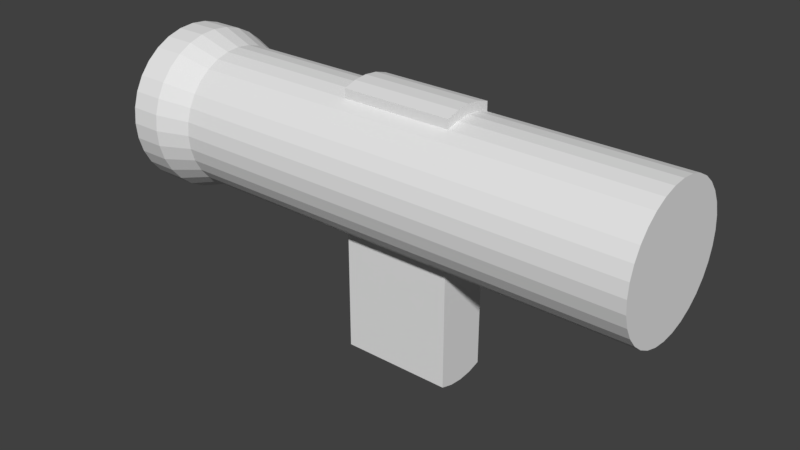# Source: LaserGun.blend  (saved by Blender 2.77.0; exported with 4.5.12 LTS)
import bpy
from mathutils import Matrix  # noqa: F401  (used for matrix-valued properties, if any)

bpy.ops.wm.read_factory_settings(use_empty=True)
scene = bpy.context.scene
scene.name = 'Scene'

# ---- collections
col_collection_1 = bpy.data.collections.new('Collection 1'); scene.collection.children.link(col_collection_1)

# ---- world
world_world = bpy.data.worlds.new('World'); scene.world = world_world
world_world.color = (0.05088, 0.05088, 0.05088)
world_world.use_sun_shadow = False
world_world.sun_shadow_jitter_overblur = 0.0
world_world.cycles.sampling_method = 'MANUAL'

# ---- meshes
me_cylinder = bpy.data.meshes.new('Cylinder')
me_cylinder.from_pydata([(1.439e-08, 1.161, -0.9044), (0.0, 1.0, 1.0), (0.2265, 1.139, -0.9044), (0.1951, 0.9808, 1.0), (0.4444, 1.073, -0.9044), (0.3827, 0.9239, 1.0), (0.6452, 0.9655, -0.9044), (0.5556, 0.8315, 1.0), (0.8211, 0.8211, -0.9044), (0.7071, 0.7071, 1.0), (0.9655, 0.6452, -0.9044), (0.8315, 0.5556, 1.0), (1.073, 0.4444, -0.9044), (0.9239, 0.3827, 1.0), (1.139, 0.2265, -0.9044), (0.9808, 0.1951, 1.0), (1.161, 4.187e-08, -0.9044), (1.0, 7.55e-08, 1.0), (1.139, -0.2265, -0.9044), (0.9808, -0.1951, 1.0), (1.073, -0.4444, -0.9044), (0.9239, -0.3827, 1.0), (0.9655, -0.6452, -0.9044), (0.8315, -0.5556, 1.0), (0.8211, -0.8211, -0.9044), (0.7071, -0.7071, 1.0), (0.6452, -0.9655, -0.9044), (0.5556, -0.8315, 1.0), (0.4444, -1.073, -0.9044), (0.3827, -0.9239, 1.0), (0.2265, -1.139, -0.9044), (0.1951, -0.9808, 1.0), (-3.64e-07, -1.161, -0.9044), (-3.258e-07, -1.0, 1.0), (-0.2265, -1.139, -0.9044), (-0.1951, -0.9808, 1.0), (-0.4444, -1.073, -0.9044), (-0.3827, -0.9239, 1.0), (-0.6452, -0.9655, -0.9044), (-0.5556, -0.8315, 1.0), (-0.8211, -0.8211, -0.9044), (-0.7071, -0.7071, 1.0), (-0.9655, -0.6452, -0.9044), (-0.8315, -0.5556, 1.0), (-1.073, -0.4444, -0.9044), (-0.9239, -0.3827, 1.0), (-1.139, -0.2265, -0.9044), (-0.9808, -0.1951, 1.0), (-1.161, 1.075e-06, -0.9044), (-1.0, 9.656e-07, 1.0), (-1.139, 0.2265, -0.9044), (-0.9808, 0.1951, 1.0), (-1.073, 0.4444, -0.9044), (-0.9239, 0.3827, 1.0), (-0.9655, 0.6452, -0.9044), (-0.8315, 0.5556, 1.0), (-0.8211, 0.8211, -0.9044), (-0.7071, 0.7071, 1.0), (-0.6451, 0.9655, -0.9044), (-0.5556, 0.8315, 1.0), (-0.4444, 1.073, -0.9044), (-0.3827, 0.9239, 1.0), (-0.2265, 1.139, -0.9044), (-0.1951, 0.9808, 1.0), (-1.918e-08, 1.161, -0.791), (0.2265, 1.139, -0.791), (0.4444, 1.073, -0.791), (0.6452, 0.9655, -0.791), (0.8211, 0.8211, -0.791), (0.9655, 0.6452, -0.791), (1.073, 0.4444, -0.791), (1.139, 0.2265, -0.791), (1.161, 4.187e-08, -0.791), (1.139, -0.2265, -0.791), (1.073, -0.4444, -0.791), (0.9655, -0.6452, -0.791), (0.8211, -0.8211, -0.791), (0.6452, -0.9655, -0.791), (0.4444, -1.073, -0.791), (0.2265, -1.139, -0.791), (-3.976e-07, -1.161, -0.791), (-0.2265, -1.139, -0.791), (-0.4444, -1.073, -0.791), (-0.6452, -0.9655, -0.791), (-0.8211, -0.8211, -0.791), (-0.9655, -0.6452, -0.791), (-1.073, -0.4444, -0.791), (-1.139, -0.2265, -0.791), (-1.161, 1.075e-06, -0.791), (-1.139, 0.2265, -0.791), (-1.073, 0.4444, -0.791), (-0.9655, 0.6452, -0.791), (-0.8211, 0.8211, -0.791), (-0.6451, 0.9655, -0.791), (-0.4444, 1.073, -0.791), (-0.2265, 1.139, -0.791), (0.0, 1.0, -0.6735), (0.1951, 0.9808, -0.6735), (0.3827, 0.9239, -0.6735), (0.5556, 0.8315, -0.6735), (0.7071, 0.7071, -0.6735), (0.8315, 0.5556, -0.6735), (0.9239, 0.3827, -0.6735), (0.9808, 0.1951, -0.6735), (1.0, 7.55e-08, -0.6735), (0.9808, -0.1951, -0.6735), (0.9239, -0.3827, -0.6735), (0.8315, -0.5556, -0.6735), (0.7071, -0.7071, -0.6735), (0.5556, -0.8315, -0.6735), (0.3827, -0.9239, -0.6735), (0.1951, -0.9808, -0.6735), (-3.258e-07, -1.0, -0.6735), (-0.1951, -0.9808, -0.6735), (-0.3827, -0.9239, -0.6735), (-0.5556, -0.8315, -0.6735), (-0.7071, -0.7071, -0.6735), (-0.8315, -0.5556, -0.6735), (-0.9239, -0.3827, -0.6735), (-0.9808, -0.1951, -0.6735), (-1.0, 9.656e-07, -0.6735), (-0.9808, 0.1951, -0.6735), (-0.9239, 0.3827, -0.6735), (-0.8315, 0.5556, -0.6735), (-0.7071, 0.7071, -0.6735), (-0.5556, 0.8315, -0.6735), (-0.3827, 0.9239, -0.6735), (-0.1951, 0.9808, -0.6735), (0.0, 1.0, -0.09189), (0.1951, 0.9808, -0.09189), (0.3827, 0.9239, -0.09189), (0.5556, 0.8315, -0.09189), (0.7071, 0.7071, -0.09189), (0.8315, 0.5556, -0.09189), (0.9239, 0.3827, -0.09189), (0.9808, 0.1951, -0.09189), (1.0, 7.55e-08, -0.09189), (0.9808, -0.1951, -0.09189), (0.9239, -0.3827, -0.09189), (0.8315, -0.5556, -0.09189), (0.7071, -0.7071, -0.09189), (0.5556, -0.8315, -0.09189), (0.3827, -0.9239, -0.09189), (0.1951, -0.9808, -0.09189), (-3.258e-07, -1.0, -0.09189), (-0.1951, -0.9808, -0.09189), (-0.3827, -0.9239, -0.09189), (-0.5556, -0.8315, -0.09189), (-0.7071, -0.7071, -0.09189), (-0.8315, -0.5556, -0.09189), (-0.9239, -0.3827, -0.09189), (-0.9808, -0.1951, -0.09189), (-1.0, 9.656e-07, -0.09189), (-0.9808, 0.1951, -0.09189), (-0.9239, 0.3827, -0.09189), (-0.8315, 0.5556, -0.09189), (-0.7071, 0.7071, -0.09189), (-0.5556, 0.8315, -0.09189), (-0.3827, 0.9239, -0.09189), (-0.1951, 0.9808, -0.09189), (0.0, 1.0, 0.3073), (0.1951, 0.9808, 0.3073), (0.3827, 0.9239, 0.3073), (0.5556, 0.8315, 0.3073), (0.7071, 0.7071, 0.3073), (0.8315, 0.5556, 0.3073), (0.9239, 0.3827, 0.3073), (0.9808, 0.1951, 0.3073), (1.0, 7.55e-08, 0.3073), (0.9808, -0.1951, 0.3073), (0.9239, -0.3827, 0.3073), (0.8315, -0.5556, 0.3073), (0.7071, -0.7071, 0.3073), (0.5556, -0.8315, 0.3073), (0.3827, -0.9239, 0.3073), (0.1951, -0.9808, 0.3073), (-3.258e-07, -1.0, 0.3073), (-0.1951, -0.9808, 0.3073), (-0.3827, -0.9239, 0.3073), (-0.5556, -0.8315, 0.3073), (-0.7071, -0.7071, 0.3073), (-0.8315, -0.5556, 0.3073), (-0.9239, -0.3827, 0.3073), (-0.9808, -0.1951, 0.3073), (-1.0, 9.656e-07, 0.3073), (-0.9808, 0.1951, 0.3073), (-0.9239, 0.3827, 0.3073), (-0.8315, 0.5556, 0.3073), (-0.7071, 0.7071, 0.3073), (-0.5556, 0.8315, 0.3073), (-0.3827, 0.9239, 0.3073), (-0.1951, 0.9808, 0.3073), (-1.057, -0.3827, 0.3073), (-1.057, -0.3827, -0.09189), (-1.114, -0.1951, 0.3073), (-1.114, -0.1951, -0.09189), (-1.133, 1.099e-06, 0.3073), (-1.133, 1.099e-06, -0.09189), (-1.114, 0.1951, 0.3073), (-1.114, 0.1951, -0.09189), (-1.057, 0.3827, 0.3073), (-1.057, 0.3827, -0.09189), (0.9239, 0.3827, 0.3073), (0.9239, 0.3827, -0.09189), (0.9808, 0.1951, 0.3073), (0.9808, 0.1951, -0.09189), (1.0, 7.55e-08, 0.3073), (1.0, 7.55e-08, -0.09189), (0.9808, -0.1951, 0.3073), (0.9808, -0.1951, -0.09189), (0.9239, -0.3827, 0.3073), (0.9239, -0.3827, -0.09189), (2.673, 0.3827, 0.3073), (2.673, 0.3827, -0.09189), (2.73, 0.1951, 0.3073), (2.73, 0.1951, -0.09189), (2.749, 1.55e-07, 0.3073), (2.749, 1.55e-07, -0.09189), (2.73, -0.1951, 0.3073), (2.73, -0.1951, -0.09189), (2.673, -0.3827, 0.3073), (2.673, -0.3827, -0.09189)], [], [(160, 1, 3, 161), (161, 3, 5, 162), (162, 5, 7, 163), (163, 7, 9, 164), (164, 9, 11, 165), (165, 11, 13, 166), (166, 13, 15, 167), (167, 15, 17, 168), (168, 17, 19, 169), (169, 19, 21, 170), (170, 21, 23, 171), (171, 23, 25, 172), (172, 25, 27, 173), (173, 27, 29, 174), (174, 29, 31, 175), (175, 31, 33, 176), (176, 33, 35, 177), (177, 35, 37, 178), (178, 37, 39, 179), (179, 39, 41, 180), (180, 41, 43, 181), (181, 43, 45, 182), (182, 45, 47, 183), (183, 47, 49, 184), (184, 49, 51, 185), (185, 51, 53, 186), (186, 53, 55, 187), (187, 55, 57, 188), (188, 57, 59, 189), (189, 59, 61, 190), (3, 1, 63, 61, 59, 57, 55, 53, 51, 49, 47, 45, 43, 41, 39, 37, 35, 33, 31, 29, 27, 25, 23, 21, 19, 17, 15, 13, 11, 9, 7, 5), (190, 61, 63, 191), (191, 63, 1, 160), (0, 2, 4, 6, 8, 10, 12, 14, 16, 18, 20, 22, 24, 26, 28, 30, 32, 34, 36, 38, 40, 42, 44, 46, 48, 50, 52, 54, 56, 58, 60, 62), (62, 95, 64, 0), (60, 94, 95, 62), (58, 93, 94, 60), (56, 92, 93, 58), (54, 91, 92, 56), (52, 90, 91, 54), (50, 89, 90, 52), (48, 88, 89, 50), (46, 87, 88, 48), (44, 86, 87, 46), (42, 85, 86, 44), (40, 84, 85, 42), (38, 83, 84, 40), (36, 82, 83, 38), (34, 81, 82, 36), (32, 80, 81, 34), (30, 79, 80, 32), (28, 78, 79, 30), (26, 77, 78, 28), (24, 76, 77, 26), (22, 75, 76, 24), (20, 74, 75, 22), (18, 73, 74, 20), (16, 72, 73, 18), (14, 71, 72, 16), (12, 70, 71, 14), (10, 69, 70, 12), (8, 68, 69, 10), (6, 67, 68, 8), (4, 66, 67, 6), (2, 65, 66, 4), (0, 64, 65, 2), (95, 127, 96, 64), (94, 126, 127, 95), (93, 125, 126, 94), (92, 124, 125, 93), (91, 123, 124, 92), (90, 122, 123, 91), (89, 121, 122, 90), (88, 120, 121, 89), (87, 119, 120, 88), (86, 118, 119, 87), (85, 117, 118, 86), (84, 116, 117, 85), (83, 115, 116, 84), (82, 114, 115, 83), (81, 113, 114, 82), (80, 112, 113, 81), (79, 111, 112, 80), (78, 110, 111, 79), (77, 109, 110, 78), (76, 108, 109, 77), (75, 107, 108, 76), (74, 106, 107, 75), (73, 105, 106, 74), (72, 104, 105, 73), (71, 103, 104, 72), (70, 102, 103, 71), (69, 101, 102, 70), (68, 100, 101, 69), (67, 99, 100, 68), (66, 98, 99, 67), (65, 97, 98, 66), (64, 96, 97, 65), (127, 159, 128, 96), (126, 158, 159, 127), (125, 157, 158, 126), (124, 156, 157, 125), (123, 155, 156, 124), (122, 154, 155, 123), (121, 153, 154, 122), (120, 152, 153, 121), (119, 151, 152, 120), (118, 150, 151, 119), (117, 149, 150, 118), (116, 148, 149, 117), (115, 147, 148, 116), (114, 146, 147, 115), (113, 145, 146, 114), (112, 144, 145, 113), (111, 143, 144, 112), (110, 142, 143, 111), (109, 141, 142, 110), (108, 140, 141, 109), (107, 139, 140, 108), (106, 138, 139, 107), (105, 137, 138, 106), (104, 136, 137, 105), (103, 135, 136, 104), (102, 134, 135, 103), (101, 133, 134, 102), (100, 132, 133, 101), (99, 131, 132, 100), (98, 130, 131, 99), (97, 129, 130, 98), (96, 128, 129, 97), (159, 191, 160, 128), (158, 190, 191, 159), (157, 189, 190, 158), (156, 188, 189, 157), (155, 187, 188, 156), (154, 186, 187, 155), (151, 150, 193, 195), (185, 186, 200, 198), (182, 183, 194, 192), (152, 151, 195, 197), (149, 181, 182, 150), (148, 180, 181, 149), (147, 179, 180, 148), (146, 178, 179, 147), (145, 177, 178, 146), (144, 176, 177, 145), (143, 175, 176, 144), (142, 174, 175, 143), (141, 173, 174, 142), (140, 172, 173, 141), (139, 171, 172, 140), (138, 170, 171, 139), (138, 137, 209, 211), (134, 166, 202, 203), (135, 134, 203, 205), (169, 170, 210, 208), (133, 165, 166, 134), (132, 164, 165, 133), (131, 163, 164, 132), (130, 162, 163, 131), (129, 161, 162, 130), (128, 160, 161, 129), (199, 198, 200, 201), (197, 196, 198, 199), (195, 194, 196, 197), (193, 192, 194, 195), (154, 153, 199, 201), (184, 185, 198, 196), (150, 182, 192, 193), (153, 152, 197, 199), (183, 184, 196, 194), (186, 154, 201, 200), (211, 209, 219, 221), (205, 203, 213, 215), (204, 206, 216, 214), (210, 211, 221, 220), (170, 138, 211, 210), (168, 169, 208, 206), (137, 136, 207, 209), (167, 168, 206, 204), (136, 135, 205, 207), (166, 167, 204, 202), (219, 218, 220, 221), (217, 216, 218, 219), (215, 214, 216, 217), (213, 212, 214, 215), (202, 204, 214, 212), (208, 210, 220, 218), (209, 207, 217, 219), (206, 208, 218, 216), (203, 202, 212, 213), (207, 205, 215, 217)])
me_cylinder.use_remesh_preserve_volume = False
me_cylinder.use_remesh_preserve_attributes = False
me_cylinder.use_mirror_vertex_groups = False
me_cylinder.update()

# ---- objects
ob_cylinder = bpy.data.objects.new('Cylinder', me_cylinder)

# ---- transforms, parenting, visibility, modifiers, constraints
ob_cylinder.location = (0.0, 0.0, 4.293)
ob_cylinder.rotation_euler = (-0.0, 1.571, 0.0)
ob_cylinder.scale = (0.75, 0.75, 3.0)
ob_cylinder.lineart.crease_threshold = 0.0

# ---- collection membership
col_collection_1.objects.link(ob_cylinder)

# ---- scene / render settings (as saved in the file)
scene.frame_start = 1; scene.frame_end = 250; scene.frame_set(1)
scene.render.engine = 'BLENDER_EEVEE_NEXT'
scene.render.resolution_percentage = 50
scene.render.dither_intensity = 0.0
scene.cycles.use_denoising = False
scene.cycles.samples = 128
scene.cycles.sampling_pattern = 'TABULATED_SOBOL'
scene.cycles.light_sampling_threshold = 0.0
scene.cycles.use_adaptive_sampling = False
scene.cycles.use_light_tree = False
scene.cycles.blur_glossy = 0.0
scene.cycles.sample_clamp_indirect = 0.0
scene.view_settings.view_transform = 'Standard'
bpy.context.view_layer.update()

# ---- added for rendering (the .blend has no active camera and no usable light): camera, sun
cam_auto = bpy.data.cameras.new('AutoCamera')
cam_auto.lens = 50.0
cam_auto.sensor_width = 36.0
cam_auto.clip_end = 1000.0
ob_auto_camera = bpy.data.objects.new('AutoCamera', cam_auto)
scene.collection.objects.link(ob_auto_camera)
ob_auto_camera.location = (6.29978, -7.38769, 8.62231)
ob_auto_camera.rotation_euler = (1.09748, -7.21219e-08, 0.694738)
scene.camera = ob_auto_camera
light_auto_sun = bpy.data.lights.new('AutoSun', 'SUN')
light_auto_sun.energy = 3.0
light_auto_sun.angle = 0.0523599
ob_auto_sun = bpy.data.objects.new('AutoSun', light_auto_sun)
scene.collection.objects.link(ob_auto_sun)
ob_auto_sun.rotation_euler = (0.872665, 0.174533, 0.523599)
bpy.context.view_layer.update()
